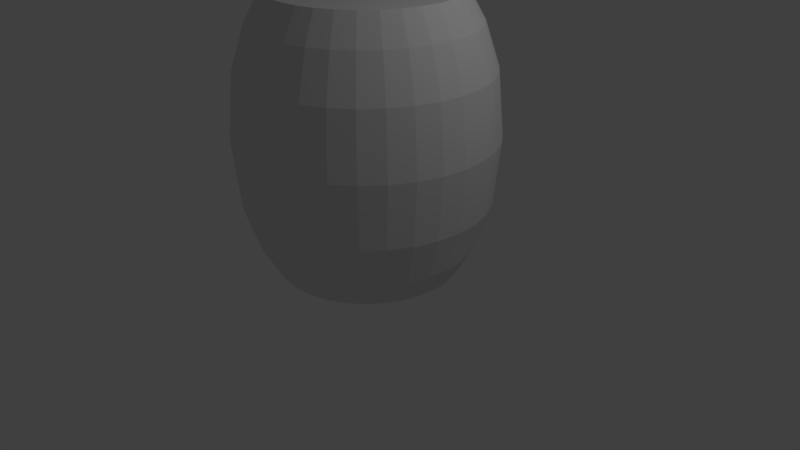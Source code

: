 # Source: Barrel_LOD1.blend  (saved by Blender 2.78.0; exported with 4.5.12 LTS)
import bpy
from mathutils import Matrix  # noqa: F401  (used for matrix-valued properties, if any)

bpy.ops.wm.read_factory_settings(use_empty=True)
scene = bpy.context.scene
scene.name = 'Scene'

# ---- collections
col_collection_1 = bpy.data.collections.new('Collection 1'); scene.collection.children.link(col_collection_1)

# ---- world
world_world = bpy.data.worlds.new('World'); scene.world = world_world
world_world.color = (0.05088, 0.05088, 0.05088)
world_world.use_sun_shadow = False
world_world.sun_shadow_jitter_overblur = 0.0
world_world.cycles.sampling_method = 'MANUAL'

# ---- cameras
cam_camera = bpy.data.cameras.new('Camera')
cam_camera.clip_end = 100.0
cam_camera.lens = 35.0
cam_camera.sensor_width = 32.0
cam_camera.sensor_height = 18.0
cam_camera.ortho_scale = 7.314
cam_camera.dof.focus_distance = 0.0
cam_camera.dof.aperture_fstop = 128.0

# ---- lights
light_lamp = bpy.data.lights.new('Lamp', 'POINT')
light_lamp.transmission_factor = 0.0
light_lamp.cutoff_distance = 30.0
light_lamp.energy = 100.0
light_lamp.shadow_buffer_clip_start = 1.001
light_lamp.shadow_soft_size = 0.1
light_lamp.shadow_maximum_resolution = 0.006
light_lamp.use_absolute_resolution = True

# ---- meshes
me_cylinder = bpy.data.meshes.new('Cylinder')
me_cylinder.from_pydata([(-2.74e-08, 1.164, -0.9883), (-2.74e-08, 1.164, 2.432), (0.2272, 1.142, -0.9883), (0.2272, 1.142, 2.432), (0.4456, 1.076, -0.9883), (0.4456, 1.076, 2.432), (0.6469, 0.9681, -0.9883), (0.6469, 0.9681, 2.432), (0.8233, 0.8233, -0.9883), (0.8233, 0.8233, 2.432), (0.9681, 0.6469, -0.9883), (0.9681, 0.6469, 2.432), (1.076, 0.4456, -0.9883), (1.076, 0.4456, 2.432), (1.142, 0.2272, -0.9883), (1.142, 0.2272, 2.432), (1.164, 3.892e-08, -0.9883), (1.164, 3.892e-08, 2.432), (1.142, -0.2272, -0.9883), (1.142, -0.2272, 2.432), (1.076, -0.4456, -0.9883), (1.076, -0.4456, 2.432), (0.9681, -0.6469, -0.9883), (0.9681, -0.6469, 2.432), (0.8233, -0.8233, -0.9883), (0.8233, -0.8233, 2.432), (0.6469, -0.9681, -0.9883), (0.6469, -0.9681, 2.432), (0.4456, -1.076, -0.9883), (0.4456, -1.076, 2.432), (0.2272, -1.142, -0.9883), (0.2272, -1.142, 2.432), (-4.068e-07, -1.164, -0.9883), (-4.068e-07, -1.164, 2.432), (-0.2272, -1.142, -0.9883), (-0.2272, -1.142, 2.432), (-0.4456, -1.076, -0.9883), (-0.4456, -1.076, 2.432), (-0.6469, -0.9681, -0.9883), (-0.6469, -0.9681, 2.432), (-0.8233, -0.8233, -0.9883), (-0.8233, -0.8233, 2.432), (-0.9681, -0.6469, -0.9883), (-0.9681, -0.6469, 2.432), (-1.076, -0.4456, -0.9883), (-1.076, -0.4456, 2.432), (-1.142, -0.2272, -0.9883), (-1.142, -0.2272, 2.432), (-1.164, 1.075e-06, -0.9883), (-1.164, 1.075e-06, 2.432), (-1.142, 0.2272, -0.9883), (-1.142, 0.2272, 2.432), (-1.076, 0.4456, -0.9883), (-1.076, 0.4456, 2.432), (-0.9681, 0.6469, -0.9883), (-0.9681, 0.6469, 2.432), (-0.8233, 0.8233, -0.9883), (-0.8233, 0.8233, 2.432), (-0.6469, 0.9681, -0.9883), (-0.6469, 0.9681, 2.432), (-0.4456, 1.076, -0.9883), (-0.4456, 1.076, 2.432), (-0.2272, 1.142, -0.9883), (-0.2272, 1.142, 2.432), (-6.101e-08, 1.366, -0.6344), (-9.11e-08, 1.546, -0.08679), (-1.041e-07, 1.625, 0.7216), (-9.11e-08, 1.546, 1.53), (-6.101e-08, 1.366, 2.078), (0.2665, 1.34, 2.078), (0.3017, 1.517, 1.53), (0.317, 1.593, 0.7216), (0.3017, 1.517, -0.08679), (0.2665, 1.34, -0.6344), (0.5227, 1.262, 2.078), (0.5918, 1.429, 1.53), (0.6217, 1.501, 0.7216), (0.5918, 1.429, -0.08679), (0.5227, 1.262, -0.6344), (0.7589, 1.136, 2.078), (0.8592, 1.286, 1.53), (0.9026, 1.351, 0.7216), (0.8592, 1.286, -0.08679), (0.7589, 1.136, -0.6344), (0.9659, 0.9659, 2.078), (1.094, 1.094, 1.53), (1.149, 1.149, 0.7216), (1.094, 1.094, -0.08679), (0.9659, 0.9659, -0.6344), (1.136, 0.7589, 2.078), (1.286, 0.8592, 1.53), (1.351, 0.9026, 0.7216), (1.286, 0.8592, -0.08679), (1.136, 0.7589, -0.6344), (1.262, 0.5227, 2.078), (1.429, 0.5918, 1.53), (1.501, 0.6217, 0.7216), (1.429, 0.5918, -0.08679), (1.262, 0.5227, -0.6344), (1.34, 0.2665, 2.078), (1.517, 0.3017, 1.53), (1.593, 0.317, 0.7216), (1.517, 0.3017, -0.08679), (1.34, 0.2665, -0.6344), (1.366, -5.943e-09, 2.078), (1.546, -4.611e-08, 1.53), (1.625, -6.352e-08, 0.7216), (1.546, -4.611e-08, -0.08679), (1.366, -5.943e-09, -0.6344), (1.34, -0.2665, 2.078), (1.517, -0.3017, 1.53), (1.593, -0.317, 0.7216), (1.517, -0.3017, -0.08679), (1.34, -0.2665, -0.6344), (1.262, -0.5227, 2.078), (1.429, -0.5918, 1.53), (1.501, -0.6217, 0.7216), (1.429, -0.5918, -0.08679), (1.262, -0.5227, -0.6344), (1.136, -0.7589, 2.078), (1.286, -0.8592, 1.53), (1.351, -0.9026, 0.7216), (1.286, -0.8592, -0.08679), (1.136, -0.7589, -0.6344), (0.9659, -0.9659, 2.078), (1.094, -1.094, 1.53), (1.149, -1.149, 0.7216), (1.094, -1.094, -0.08679), (0.9659, -0.9659, -0.6344), (0.7589, -1.136, 2.078), (0.8592, -1.286, 1.53), (0.9026, -1.351, 0.7216), (0.8592, -1.286, -0.08679), (0.7589, -1.136, -0.6344), (0.5227, -1.262, 2.078), (0.5918, -1.429, 1.53), (0.6217, -1.501, 0.7216), (0.5918, -1.429, -0.08679), (0.5227, -1.262, -0.6344), (0.2665, -1.34, 2.078), (0.3017, -1.517, 1.53), (0.317, -1.593, 0.7216), (0.3017, -1.517, -0.08679), (0.2665, -1.34, -0.6344), (-5.061e-07, -1.366, 2.078), (-5.95e-07, -1.546, 1.53), (-6.335e-07, -1.625, 0.7216), (-5.95e-07, -1.546, -0.08679), (-5.061e-07, -1.366, -0.6344), (-0.2665, -1.34, 2.078), (-0.3017, -1.517, 1.53), (-0.317, -1.593, 0.7216), (-0.3017, -1.517, -0.08679), (-0.2665, -1.34, -0.6344), (-0.5227, -1.262, 2.078), (-0.5918, -1.429, 1.53), (-0.6218, -1.501, 0.7216), (-0.5918, -1.429, -0.08679), (-0.5227, -1.262, -0.6344), (-0.7589, -1.136, 2.078), (-0.8592, -1.286, 1.53), (-0.9026, -1.351, 0.7216), (-0.8592, -1.286, -0.08679), (-0.7589, -1.136, -0.6344), (-0.9659, -0.9659, 2.078), (-1.094, -1.094, 1.53), (-1.149, -1.149, 0.7216), (-1.094, -1.094, -0.08679), (-0.9659, -0.9659, -0.6344), (-1.136, -0.7589, 2.078), (-1.286, -0.8592, 1.53), (-1.351, -0.9026, 0.7216), (-1.286, -0.8592, -0.08679), (-1.136, -0.7589, -0.6344), (-1.262, -0.5227, 2.078), (-1.429, -0.5918, 1.53), (-1.501, -0.6217, 0.7216), (-1.429, -0.5918, -0.08679), (-1.262, -0.5227, -0.6344), (-1.34, -0.2665, 2.078), (-1.517, -0.3017, 1.53), (-1.593, -0.317, 0.7216), (-1.517, -0.3017, -0.08679), (-1.34, -0.2665, -0.6344), (-1.366, 1.21e-06, 2.078), (-1.546, 1.33e-06, 1.53), (-1.625, 1.383e-06, 0.7216), (-1.546, 1.33e-06, -0.08679), (-1.366, 1.21e-06, -0.6344), (-1.34, 0.2665, 2.078), (-1.517, 0.3017, 1.53), (-1.593, 0.317, 0.7216), (-1.517, 0.3017, -0.08679), (-1.34, 0.2665, -0.6344), (-1.262, 0.5227, 2.078), (-1.429, 0.5918, 1.53), (-1.501, 0.6218, 0.7216), (-1.429, 0.5918, -0.08679), (-1.262, 0.5227, -0.6344), (-1.136, 0.7589, 2.078), (-1.286, 0.8592, 1.53), (-1.351, 0.9026, 0.7216), (-1.286, 0.8592, -0.08679), (-1.136, 0.7589, -0.6344), (-0.9659, 0.9659, 2.078), (-1.094, 1.094, 1.53), (-1.149, 1.149, 0.7216), (-1.094, 1.094, -0.08679), (-0.9659, 0.9659, -0.6344), (-0.7589, 1.136, 2.078), (-0.8592, 1.286, 1.53), (-0.9026, 1.351, 0.7216), (-0.8592, 1.286, -0.08679), (-0.7589, 1.136, -0.6344), (-0.5227, 1.262, 2.078), (-0.5918, 1.429, 1.53), (-0.6217, 1.501, 0.7216), (-0.5918, 1.429, -0.08679), (-0.5227, 1.262, -0.6344), (-0.2665, 1.34, 2.078), (-0.3017, 1.517, 1.53), (-0.317, 1.593, 0.7216), (-0.3017, 1.517, -0.08679), (-0.2665, 1.34, -0.6344)], [], [(68, 1, 3, 69), (69, 3, 5, 74), (74, 5, 7, 79), (79, 7, 9, 84), (84, 9, 11, 89), (89, 11, 13, 94), (94, 13, 15, 99), (99, 15, 17, 104), (104, 17, 19, 109), (109, 19, 21, 114), (114, 21, 23, 119), (119, 23, 25, 124), (124, 25, 27, 129), (129, 27, 29, 134), (134, 29, 31, 139), (139, 31, 33, 144), (144, 33, 35, 149), (149, 35, 37, 154), (154, 37, 39, 159), (159, 39, 41, 164), (164, 41, 43, 169), (169, 43, 45, 174), (174, 45, 47, 179), (179, 47, 49, 184), (184, 49, 51, 189), (189, 51, 53, 194), (194, 53, 55, 199), (199, 55, 57, 204), (204, 57, 59, 209), (209, 59, 61, 214), (3, 1, 63, 61, 59, 57, 55, 53, 51, 49, 47, 45, 43, 41, 39, 37, 35, 33, 31, 29, 27, 25, 23, 21, 19, 17, 15, 13, 11, 9, 7, 5), (214, 61, 63, 219), (219, 63, 1, 68), (0, 2, 4, 6, 8, 10, 12, 14, 16, 18, 20, 22, 24, 26, 28, 30, 32, 34, 36, 38, 40, 42, 44, 46, 48, 50, 52, 54, 56, 58, 60, 62), (62, 223, 64, 0), (223, 222, 65, 64), (222, 221, 66, 65), (221, 220, 67, 66), (220, 219, 68, 67), (60, 218, 223, 62), (218, 217, 222, 223), (217, 216, 221, 222), (216, 215, 220, 221), (215, 214, 219, 220), (58, 213, 218, 60), (213, 212, 217, 218), (212, 211, 216, 217), (211, 210, 215, 216), (210, 209, 214, 215), (56, 208, 213, 58), (208, 207, 212, 213), (207, 206, 211, 212), (206, 205, 210, 211), (205, 204, 209, 210), (54, 203, 208, 56), (203, 202, 207, 208), (202, 201, 206, 207), (201, 200, 205, 206), (200, 199, 204, 205), (52, 198, 203, 54), (198, 197, 202, 203), (197, 196, 201, 202), (196, 195, 200, 201), (195, 194, 199, 200), (50, 193, 198, 52), (193, 192, 197, 198), (192, 191, 196, 197), (191, 190, 195, 196), (190, 189, 194, 195), (48, 188, 193, 50), (188, 187, 192, 193), (187, 186, 191, 192), (186, 185, 190, 191), (185, 184, 189, 190), (46, 183, 188, 48), (183, 182, 187, 188), (182, 181, 186, 187), (181, 180, 185, 186), (180, 179, 184, 185), (44, 178, 183, 46), (178, 177, 182, 183), (177, 176, 181, 182), (176, 175, 180, 181), (175, 174, 179, 180), (42, 173, 178, 44), (173, 172, 177, 178), (172, 171, 176, 177), (171, 170, 175, 176), (170, 169, 174, 175), (40, 168, 173, 42), (168, 167, 172, 173), (167, 166, 171, 172), (166, 165, 170, 171), (165, 164, 169, 170), (38, 163, 168, 40), (163, 162, 167, 168), (162, 161, 166, 167), (161, 160, 165, 166), (160, 159, 164, 165), (36, 158, 163, 38), (158, 157, 162, 163), (157, 156, 161, 162), (156, 155, 160, 161), (155, 154, 159, 160), (34, 153, 158, 36), (153, 152, 157, 158), (152, 151, 156, 157), (151, 150, 155, 156), (150, 149, 154, 155), (32, 148, 153, 34), (148, 147, 152, 153), (147, 146, 151, 152), (146, 145, 150, 151), (145, 144, 149, 150), (30, 143, 148, 32), (143, 142, 147, 148), (142, 141, 146, 147), (141, 140, 145, 146), (140, 139, 144, 145), (28, 138, 143, 30), (138, 137, 142, 143), (137, 136, 141, 142), (136, 135, 140, 141), (135, 134, 139, 140), (26, 133, 138, 28), (133, 132, 137, 138), (132, 131, 136, 137), (131, 130, 135, 136), (130, 129, 134, 135), (24, 128, 133, 26), (128, 127, 132, 133), (127, 126, 131, 132), (126, 125, 130, 131), (125, 124, 129, 130), (22, 123, 128, 24), (123, 122, 127, 128), (122, 121, 126, 127), (121, 120, 125, 126), (120, 119, 124, 125), (20, 118, 123, 22), (118, 117, 122, 123), (117, 116, 121, 122), (116, 115, 120, 121), (115, 114, 119, 120), (18, 113, 118, 20), (113, 112, 117, 118), (112, 111, 116, 117), (111, 110, 115, 116), (110, 109, 114, 115), (16, 108, 113, 18), (108, 107, 112, 113), (107, 106, 111, 112), (106, 105, 110, 111), (105, 104, 109, 110), (14, 103, 108, 16), (103, 102, 107, 108), (102, 101, 106, 107), (101, 100, 105, 106), (100, 99, 104, 105), (12, 98, 103, 14), (98, 97, 102, 103), (97, 96, 101, 102), (96, 95, 100, 101), (95, 94, 99, 100), (10, 93, 98, 12), (93, 92, 97, 98), (92, 91, 96, 97), (91, 90, 95, 96), (90, 89, 94, 95), (8, 88, 93, 10), (88, 87, 92, 93), (87, 86, 91, 92), (86, 85, 90, 91), (85, 84, 89, 90), (6, 83, 88, 8), (83, 82, 87, 88), (82, 81, 86, 87), (81, 80, 85, 86), (80, 79, 84, 85), (4, 78, 83, 6), (78, 77, 82, 83), (77, 76, 81, 82), (76, 75, 80, 81), (75, 74, 79, 80), (2, 73, 78, 4), (73, 72, 77, 78), (72, 71, 76, 77), (71, 70, 75, 76), (70, 69, 74, 75), (0, 64, 73, 2), (64, 65, 72, 73), (65, 66, 71, 72), (66, 67, 70, 71), (67, 68, 69, 70)])
me_cylinder.use_remesh_preserve_volume = False
me_cylinder.use_remesh_preserve_attributes = False
me_cylinder.use_mirror_vertex_groups = False
me_cylinder.update()

# ---- objects
ob_cylinder = bpy.data.objects.new('Cylinder', me_cylinder)
ob_lamp = bpy.data.objects.new('Lamp', light_lamp)
ob_camera = bpy.data.objects.new('Camera', cam_camera)

# ---- transforms, parenting, visibility, modifiers, constraints
ob_cylinder.location = (0.0, 0.0, 0.9481)
ob_cylinder.lineart.crease_threshold = 0.0
ob_lamp.location = (4.076, 1.005, 5.904)
ob_lamp.rotation_euler = (0.6503, 0.05522, 1.866)
ob_lamp.lock_rotations_4d = False
ob_lamp.empty_display_type = 'ARROWS'
ob_lamp.color = (0.0, 0.0, 0.0, 0.0)
ob_lamp.lineart.crease_threshold = 0.0
ob_camera.location = (7.481, -6.508, 5.344)
ob_camera.rotation_euler = (1.109, 0.0, 0.8149)
ob_camera.lock_rotations_4d = False
ob_camera.empty_display_type = 'ARROWS'
ob_camera.color = (0.0, 0.0, 0.0, 0.0)
ob_camera.display_type = 'WIRE'
ob_camera.lineart.crease_threshold = 0.0

# ---- collection membership
col_collection_1.objects.link(ob_cylinder)
col_collection_1.objects.link(ob_lamp)
col_collection_1.objects.link(ob_camera)

# ---- scene / render settings (as saved in the file)
scene.camera = ob_camera
scene.frame_start = 1; scene.frame_end = 250; scene.frame_set(1)
scene.render.engine = 'BLENDER_EEVEE_NEXT'
scene.render.resolution_percentage = 50
scene.render.dither_intensity = 0.0
scene.cycles.use_denoising = False
scene.cycles.samples = 128
scene.cycles.sampling_pattern = 'TABULATED_SOBOL'
scene.cycles.light_sampling_threshold = 0.0
scene.cycles.use_adaptive_sampling = False
scene.cycles.use_light_tree = False
scene.cycles.blur_glossy = 0.0
scene.cycles.sample_clamp_indirect = 0.0
scene.view_settings.view_transform = 'Standard'
bpy.context.view_layer.update()
